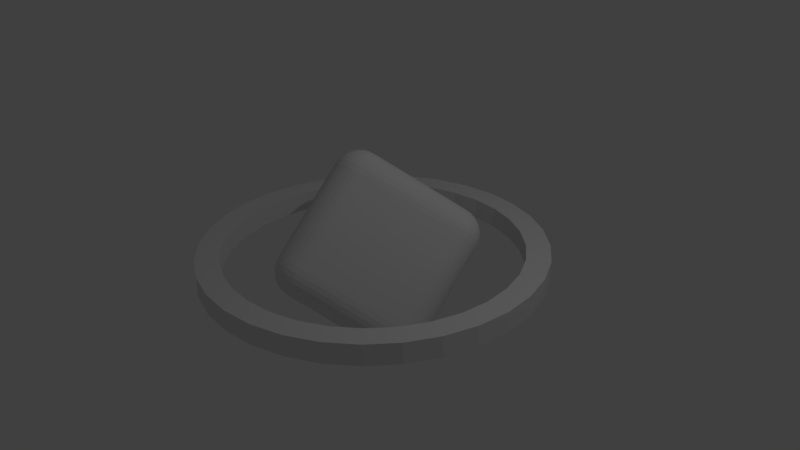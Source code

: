 # Source: GenericEnemy1.blend  (saved by Blender 2.77.0; exported with 4.5.12 LTS)
import bpy
from mathutils import Matrix  # noqa: F401  (used for matrix-valued properties, if any)

bpy.ops.wm.read_factory_settings(use_empty=True)
scene = bpy.context.scene
scene.name = 'Scene'

# ---- collections
col_collection_1 = bpy.data.collections.new('Collection 1'); scene.collection.children.link(col_collection_1)

# ---- materials (node trees are filled in below, after node groups)
mat_material = bpy.data.materials.new('Material')
mat_material.alpha_threshold = 0.0
mat_material.use_transparent_shadow = False
mat_material.roughness = 0.5
mat_material.line_color = (0.0, 0.0, 0.0, 1.0)

# ---- material node trees

# ---- world
world_world = bpy.data.worlds.new('World'); scene.world = world_world
world_world.color = (0.05088, 0.05088, 0.05088)
world_world.use_sun_shadow = False
world_world.sun_shadow_jitter_overblur = 0.0
world_world.cycles.sampling_method = 'MANUAL'

# ---- cameras
cam_camera = bpy.data.cameras.new('Camera')
cam_camera.clip_end = 100.0
cam_camera.lens = 35.0
cam_camera.sensor_width = 32.0
cam_camera.sensor_height = 18.0
cam_camera.ortho_scale = 7.314
cam_camera.dof.focus_distance = 0.0
cam_camera.dof.aperture_fstop = 128.0

# ---- lights
light_lamp = bpy.data.lights.new('Lamp', 'POINT')
light_lamp.transmission_factor = 0.0
light_lamp.cutoff_distance = 30.0
light_lamp.energy = 100.0
light_lamp.shadow_buffer_clip_start = 1.001
light_lamp.shadow_soft_size = 0.1
light_lamp.shadow_maximum_resolution = 0.006
light_lamp.use_absolute_resolution = True

# ---- meshes
me_cylinder = bpy.data.meshes.new('Cylinder')
me_cylinder.from_pydata([(0.0, 1.0, -1.0), (0.0, 1.0, 1.0), (0.1951, 0.9808, 1.0), (0.1951, 0.9808, -1.0), (0.9808, 0.1951, -1.0), (1.0, 7.55e-08, -1.0), (0.9808, -0.1951, -1.0), (0.9239, -0.3827, -1.0), (0.8315, -0.5556, -1.0), (0.7071, -0.7071, -1.0), (0.5556, -0.8315, -1.0), (0.3827, -0.9239, -1.0), (0.1951, -0.9808, -1.0), (-3.258e-07, -1.0, -1.0), (-0.1951, -0.9808, -1.0), (-0.3827, -0.9239, -1.0), (-0.5556, -0.8315, -1.0), (-0.7071, -0.7071, -1.0), (-0.8315, -0.5556, -1.0), (-0.9239, -0.3827, -1.0), (-0.9808, -0.1951, -1.0), (-1.0, 9.656e-07, -1.0), (-0.862, 8.324e-07, -1.0), (-0.8455, -0.1682, -1.0), (-0.7964, -0.3299, -1.0), (-0.7168, -0.4789, -1.0), (-0.6095, -0.6095, -1.0), (-0.4789, -0.7167, -1.0), (-0.3299, -0.7964, -1.0), (-0.1682, -0.8455, -1.0), (-2.809e-07, -0.862, -1.0), (0.1682, -0.8455, -1.0), (0.3299, -0.7964, -1.0), (0.4789, -0.7168, -1.0), (0.6095, -0.6095, -1.0), (0.7168, -0.4789, -1.0), (0.7964, -0.3299, -1.0), (0.8455, -0.1682, -1.0), (0.862, 6.508e-08, -1.0), (0.3827, 0.9239, -1.0), (0.5556, 0.8315, -1.0), (0.7071, 0.7071, -1.0), (0.8315, 0.5556, -1.0), (0.9239, 0.3827, -1.0), (0.8455, 0.1682, -1.0), (0.7964, 0.3299, -1.0), (0.7168, 0.4789, -1.0), (0.6095, 0.6095, -1.0), (0.4789, 0.7168, -1.0), (0.3299, 0.7964, -1.0), (0.1682, 0.8455, -1.0), (0.0, 0.862, -1.0), (-0.1682, 0.8455, -1.0), (-0.3299, 0.7964, -1.0), (-0.4789, 0.7168, -1.0), (-0.6095, 0.6095, -1.0), (-0.7167, 0.4789, -1.0), (-0.7964, 0.3299, -1.0), (-0.8455, 0.1682, -1.0), (-0.9808, 0.1951, -1.0), (-0.9239, 0.3827, -1.0), (-0.8315, 0.5556, -1.0), (-0.7071, 0.7071, -1.0), (-0.5556, 0.8315, -1.0), (-0.3827, 0.9239, -1.0), (-0.1951, 0.9808, -1.0), (-0.1951, 0.9808, 1.0), (-3.258e-07, -1.0, 1.0), (-2.809e-07, -0.862, 1.0), (-0.1682, -0.8455, 1.0), (-0.3299, -0.7964, 1.0), (-0.4789, -0.7167, 1.0), (-0.6095, -0.6095, 1.0), (-0.7168, -0.4789, 1.0), (-0.7964, -0.3299, 1.0), (-0.8455, -0.1682, 1.0), (-0.862, 8.324e-07, 1.0), (-0.8455, 0.1682, 1.0), (-0.7964, 0.3299, 1.0), (-0.7167, 0.4789, 1.0), (-0.6095, 0.6095, 1.0), (-0.4789, 0.7168, 1.0), (-0.3299, 0.7964, 1.0), (-0.1682, 0.8455, 1.0), (0.0, 0.862, 1.0), (0.1682, 0.8455, 1.0), (-0.3827, 0.9239, 1.0), (-0.5556, 0.8315, 1.0), (-0.7071, 0.7071, 1.0), (-0.8315, 0.5556, 1.0), (-0.9239, 0.3827, 1.0), (-0.9808, 0.1951, 1.0), (-1.0, 9.656e-07, 1.0), (-0.9808, -0.1951, 1.0), (-0.9239, -0.3827, 1.0), (-0.8315, -0.5556, 1.0), (-0.7071, -0.7071, 1.0), (-0.5556, -0.8315, 1.0), (-0.3827, -0.9239, 1.0), (-0.1951, -0.9808, 1.0), (0.3299, 0.7964, 1.0), (0.4789, 0.7168, 1.0), (0.6095, 0.6095, 1.0), (0.7168, 0.4789, 1.0), (0.7964, 0.3299, 1.0), (0.8455, 0.1682, 1.0), (0.862, 6.508e-08, 1.0), (0.8455, -0.1682, 1.0), (0.7964, -0.3299, 1.0), (0.7168, -0.4789, 1.0), (0.6095, -0.6095, 1.0), (0.4789, -0.7168, 1.0), (0.3299, -0.7964, 1.0), (0.1682, -0.8455, 1.0), (0.1951, -0.9808, 1.0), (0.3827, -0.9239, 1.0), (0.5556, -0.8315, 1.0), (0.7071, -0.7071, 1.0), (0.8315, -0.5556, 1.0), (0.9239, -0.3827, 1.0), (0.9808, -0.1951, 1.0), (1.0, 7.55e-08, 1.0), (0.9808, 0.1951, 1.0), (0.9239, 0.3827, 1.0), (0.8315, 0.5556, 1.0), (0.7071, 0.7071, 1.0), (0.5556, 0.8315, 1.0), (0.3827, 0.9239, 1.0)], [], [(0, 1, 2, 3), (4, 5, 6, 7, 8, 9, 10, 11, 12, 13, 14, 15, 16, 17, 18, 19, 20, 21, 22, 23, 24, 25, 26, 27, 28, 29, 30, 31, 32, 33, 34, 35, 36, 37, 38), (0, 3, 39, 40, 41, 42, 43, 4, 38, 44, 45, 46, 47, 48, 49, 50, 51, 52, 53, 54, 55, 56, 57, 58, 22, 21, 59, 60, 61, 62, 63, 64, 65), (65, 66, 1, 0), (67, 68, 69, 70, 71, 72, 73, 74, 75, 76, 77, 78, 79, 80, 81, 82, 83, 84, 85, 66, 86, 87, 88, 89, 90, 91, 92, 93, 94, 95, 96, 97, 98, 99), (1, 66, 85, 100, 101, 102, 103, 104, 105, 106, 107, 108, 109, 110, 111, 112, 113, 68, 67, 114, 115, 116, 117, 118, 119, 120, 121, 122, 123, 124, 125, 126, 127, 2), (3, 2, 127, 39), (39, 127, 126, 40), (40, 126, 125, 41), (41, 125, 124, 42), (42, 124, 123, 43), (43, 123, 122, 4), (4, 122, 121, 5), (5, 121, 120, 6), (6, 120, 119, 7), (7, 119, 118, 8), (8, 118, 117, 9), (9, 117, 116, 10), (10, 116, 115, 11), (11, 115, 114, 12), (12, 114, 67, 13), (13, 67, 99, 14), (14, 99, 98, 15), (15, 98, 97, 16), (16, 97, 96, 17), (17, 96, 95, 18), (18, 95, 94, 19), (19, 94, 93, 20), (20, 93, 92, 21), (21, 92, 91, 59), (59, 91, 90, 60), (60, 90, 89, 61), (61, 89, 88, 62), (62, 88, 87, 63), (63, 87, 86, 64), (64, 86, 66, 65), (51, 50, 85, 84), (52, 51, 84, 83), (50, 49, 100, 85), (53, 52, 83, 82), (49, 48, 101, 100), (54, 53, 82, 81), (48, 47, 102, 101), (55, 54, 81, 80), (47, 46, 103, 102), (56, 55, 80, 79), (46, 45, 104, 103), (57, 56, 79, 78), (45, 44, 105, 104), (58, 57, 78, 77), (44, 38, 106, 105), (22, 58, 77, 76), (38, 37, 107, 106), (23, 22, 76, 75), (37, 36, 108, 107), (24, 23, 75, 74), (36, 35, 109, 108), (25, 24, 74, 73), (35, 34, 110, 109), (26, 25, 73, 72), (34, 33, 111, 110), (27, 26, 72, 71), (33, 32, 112, 111), (28, 27, 71, 70), (32, 31, 113, 112), (29, 28, 70, 69), (31, 30, 68, 113), (30, 29, 69, 68)])
me_cylinder.use_remesh_preserve_volume = False
me_cylinder.use_remesh_preserve_attributes = False
me_cylinder.use_mirror_vertex_groups = False
me_cylinder.update()
me_cube = bpy.data.meshes.new('Cube')
me_cube.from_pydata([(1.0, 0.66, -0.66), (0.66, 0.66, -1.0), (0.66, 1.0, -0.66), (0.9935, 0.66, -0.7263), (0.9741, 0.66, -0.7901), (0.9427, 0.66, -0.8489), (0.9004, 0.66, -0.9004), (0.9935, 0.7263, -0.66), (0.9858, 0.7284, -0.7292), (0.9651, 0.7285, -0.7935), (0.9343, 0.7279, -0.8491), (0.8958, 0.7275, -0.8955), (0.9741, 0.7901, -0.66), (0.965, 0.7933, -0.7292), (0.9444, 0.7916, -0.7919), (0.9166, 0.7876, -0.8429), (0.8835, 0.7854, -0.8834), (0.9427, 0.8489, -0.66), (0.9339, 0.8494, -0.7283), (0.9165, 0.843, -0.7878), (0.895, 0.8337, -0.8337), (0.8687, 0.8288, -0.8687), (0.8563, 0.8563, -0.8563), (0.66, 0.7263, -0.9935), (0.66, 0.7901, -0.9741), (0.66, 0.8489, -0.9427), (0.66, 0.9004, -0.9004), (0.7263, 0.66, -0.9935), (0.7284, 0.7292, -0.9858), (0.7285, 0.7935, -0.9651), (0.7279, 0.8491, -0.9343), (0.7275, 0.8955, -0.8958), (0.7901, 0.66, -0.9741), (0.7933, 0.7292, -0.965), (0.7916, 0.7919, -0.9444), (0.7876, 0.8429, -0.9166), (0.7854, 0.8834, -0.8835), (0.8489, 0.66, -0.9427), (0.8494, 0.7283, -0.9339), (0.843, 0.7878, -0.9165), (0.8337, 0.8337, -0.895), (0.8288, 0.8687, -0.8687), (0.7263, 0.9935, -0.66), (0.7901, 0.9741, -0.66), (0.8489, 0.9427, -0.66), (0.9004, 0.9004, -0.66), (0.66, 0.9935, -0.7263), (0.7292, 0.9858, -0.7284), (0.7935, 0.9651, -0.7285), (0.8491, 0.9343, -0.7279), (0.8955, 0.8958, -0.7275), (0.66, 0.9741, -0.7901), (0.7292, 0.965, -0.7933), (0.7919, 0.9444, -0.7916), (0.8429, 0.9166, -0.7876), (0.8834, 0.8835, -0.7854), (0.66, 0.9427, -0.8489), (0.7283, 0.9339, -0.8494), (0.7878, 0.9165, -0.843), (0.8337, 0.895, -0.8337), (0.8687, 0.8687, -0.8288), (1.0, -0.66, -0.66), (0.66, -1.0, -0.66), (0.66, -0.66, -1.0), (0.9935, -0.7263, -0.66), (0.9741, -0.7901, -0.66), (0.9427, -0.8489, -0.66), (0.9004, -0.9004, -0.66), (0.9935, -0.66, -0.7263), (0.9858, -0.7292, -0.7284), (0.9651, -0.7935, -0.7285), (0.9343, -0.8491, -0.7279), (0.8958, -0.8955, -0.7275), (0.9741, -0.66, -0.7901), (0.965, -0.7292, -0.7933), (0.9444, -0.7919, -0.7916), (0.9166, -0.8429, -0.7876), (0.8835, -0.8834, -0.7854), (0.9427, -0.66, -0.8489), (0.9339, -0.7283, -0.8494), (0.9165, -0.7878, -0.843), (0.895, -0.8337, -0.8337), (0.8687, -0.8687, -0.8288), (0.8563, -0.8563, -0.8563), (0.66, -0.9935, -0.7263), (0.66, -0.9741, -0.7901), (0.66, -0.9427, -0.8489), (0.66, -0.9004, -0.9004), (0.7263, -0.9935, -0.66), (0.7284, -0.9858, -0.7292), (0.7285, -0.9651, -0.7935), (0.7279, -0.9343, -0.8491), (0.7275, -0.8958, -0.8955), (0.7901, -0.9741, -0.66), (0.7933, -0.965, -0.7292), (0.7916, -0.9444, -0.7919), (0.7876, -0.9166, -0.8429), (0.7854, -0.8835, -0.8834), (0.8489, -0.9427, -0.66), (0.8494, -0.9339, -0.7283), (0.843, -0.9165, -0.7878), (0.8337, -0.895, -0.8337), (0.8288, -0.8687, -0.8687), (0.7263, -0.66, -0.9935), (0.7901, -0.66, -0.9741), (0.8489, -0.66, -0.9427), (0.9004, -0.66, -0.9004), (0.66, -0.7263, -0.9935), (0.7292, -0.7284, -0.9858), (0.7935, -0.7285, -0.9651), (0.8491, -0.7279, -0.9343), (0.8955, -0.7275, -0.8958), (0.66, -0.7901, -0.9741), (0.7292, -0.7933, -0.965), (0.7919, -0.7916, -0.9444), (0.8429, -0.7876, -0.9166), (0.8834, -0.7854, -0.8835), (0.66, -0.8489, -0.9427), (0.7283, -0.8494, -0.9339), (0.7878, -0.843, -0.9165), (0.8337, -0.8337, -0.895), (0.8687, -0.8288, -0.8687), (-0.66, -1.0, -0.66), (-1.0, -0.66, -0.66), (-0.66, -0.66, -1.0), (-0.7263, -0.9935, -0.66), (-0.7901, -0.9741, -0.66), (-0.8489, -0.9427, -0.66), (-0.9004, -0.9004, -0.66), (-0.66, -0.9935, -0.7263), (-0.7292, -0.9858, -0.7284), (-0.7935, -0.9651, -0.7285), (-0.8491, -0.9343, -0.7279), (-0.8955, -0.8958, -0.7275), (-0.66, -0.9741, -0.7901), (-0.7292, -0.965, -0.7933), (-0.7919, -0.9444, -0.7916), (-0.8429, -0.9166, -0.7876), (-0.8834, -0.8835, -0.7854), (-0.66, -0.9427, -0.8489), (-0.7283, -0.9339, -0.8494), (-0.7878, -0.9165, -0.843), (-0.8337, -0.895, -0.8337), (-0.8687, -0.8687, -0.8288), (-0.8563, -0.8563, -0.8563), (-0.9935, -0.66, -0.7263), (-0.9741, -0.66, -0.7901), (-0.9427, -0.66, -0.8489), (-0.9004, -0.66, -0.9004), (-0.9935, -0.7263, -0.66), (-0.9858, -0.7284, -0.7292), (-0.9651, -0.7285, -0.7935), (-0.9343, -0.7279, -0.8491), (-0.8958, -0.7275, -0.8955), (-0.9741, -0.7901, -0.66), (-0.965, -0.7933, -0.7292), (-0.9444, -0.7916, -0.7919), (-0.9166, -0.7876, -0.8429), (-0.8835, -0.7854, -0.8834), (-0.9427, -0.8489, -0.66), (-0.9339, -0.8494, -0.7283), (-0.9165, -0.843, -0.7878), (-0.895, -0.8337, -0.8337), (-0.8687, -0.8288, -0.8687), (-0.66, -0.7263, -0.9935), (-0.66, -0.7901, -0.9741), (-0.66, -0.8489, -0.9427), (-0.66, -0.9004, -0.9004), (-0.7263, -0.66, -0.9935), (-0.7284, -0.7292, -0.9858), (-0.7285, -0.7935, -0.9651), (-0.7279, -0.8491, -0.9343), (-0.7275, -0.8955, -0.8958), (-0.7901, -0.66, -0.9741), (-0.7933, -0.7292, -0.965), (-0.7916, -0.7919, -0.9444), (-0.7876, -0.8429, -0.9166), (-0.7854, -0.8834, -0.8835), (-0.8489, -0.66, -0.9427), (-0.8494, -0.7283, -0.9339), (-0.843, -0.7878, -0.9165), (-0.8337, -0.8337, -0.895), (-0.8288, -0.8687, -0.8687), (-0.66, 1.0, -0.66), (-0.66, 0.66, -1.0), (-1.0, 0.66, -0.66), (-0.66, 0.9935, -0.7263), (-0.66, 0.9741, -0.7901), (-0.66, 0.9427, -0.8489), (-0.66, 0.9004, -0.9004), (-0.7263, 0.9935, -0.66), (-0.7284, 0.9858, -0.7292), (-0.7285, 0.9651, -0.7935), (-0.7279, 0.9343, -0.8491), (-0.7275, 0.8958, -0.8955), (-0.7901, 0.9741, -0.66), (-0.7933, 0.965, -0.7292), (-0.7916, 0.9444, -0.7919), (-0.7876, 0.9166, -0.8429), (-0.7854, 0.8835, -0.8834), (-0.8489, 0.9427, -0.66), (-0.8494, 0.9339, -0.7283), (-0.843, 0.9165, -0.7878), (-0.8337, 0.895, -0.8337), (-0.8288, 0.8687, -0.8687), (-0.8563, 0.8563, -0.8563), (-0.7263, 0.66, -0.9935), (-0.7901, 0.66, -0.9741), (-0.8489, 0.66, -0.9427), (-0.9004, 0.66, -0.9004), (-0.66, 0.7263, -0.9935), (-0.7292, 0.7284, -0.9858), (-0.7935, 0.7285, -0.9651), (-0.8491, 0.7279, -0.9343), (-0.8955, 0.7275, -0.8958), (-0.66, 0.7901, -0.9741), (-0.7292, 0.7933, -0.965), (-0.7919, 0.7916, -0.9444), (-0.8429, 0.7876, -0.9166), (-0.8834, 0.7854, -0.8835), (-0.66, 0.8489, -0.9427), (-0.7283, 0.8494, -0.9339), (-0.7878, 0.843, -0.9165), (-0.8337, 0.8337, -0.895), (-0.8687, 0.8288, -0.8687), (-0.9935, 0.7263, -0.66), (-0.9741, 0.7901, -0.66), (-0.9427, 0.8489, -0.66), (-0.9004, 0.9004, -0.66), (-0.9935, 0.66, -0.7263), (-0.9858, 0.7292, -0.7284), (-0.9651, 0.7935, -0.7285), (-0.9343, 0.8491, -0.7279), (-0.8958, 0.8955, -0.7275), (-0.9741, 0.66, -0.7901), (-0.965, 0.7292, -0.7933), (-0.9444, 0.7919, -0.7916), (-0.9166, 0.8429, -0.7876), (-0.8835, 0.8834, -0.7854), (-0.9427, 0.66, -0.8489), (-0.9339, 0.7283, -0.8494), (-0.9165, 0.7878, -0.843), (-0.895, 0.8337, -0.8337), (-0.8687, 0.8687, -0.8288), (0.66, 1.0, 0.66), (0.66, 0.66, 1.0), (1.0, 0.66, 0.66), (0.66, 0.9935, 0.7263), (0.66, 0.9741, 0.7901), (0.66, 0.9427, 0.8489), (0.66, 0.9004, 0.9004), (0.7263, 0.9935, 0.66), (0.7284, 0.9858, 0.7292), (0.7285, 0.9651, 0.7935), (0.7279, 0.9343, 0.8491), (0.7275, 0.8958, 0.8955), (0.7901, 0.9741, 0.66), (0.7933, 0.965, 0.7292), (0.7916, 0.9444, 0.7919), (0.7876, 0.9166, 0.8429), (0.7854, 0.8835, 0.8834), (0.8489, 0.9427, 0.66), (0.8494, 0.9339, 0.7283), (0.843, 0.9165, 0.7878), (0.8337, 0.895, 0.8337), (0.8288, 0.8687, 0.8687), (0.8563, 0.8563, 0.8563), (0.7263, 0.66, 0.9935), (0.7901, 0.66, 0.9741), (0.8489, 0.66, 0.9427), (0.9004, 0.66, 0.9004), (0.66, 0.7263, 0.9935), (0.7292, 0.7284, 0.9858), (0.7935, 0.7285, 0.9651), (0.8491, 0.7279, 0.9343), (0.8955, 0.7275, 0.8958), (0.66, 0.7901, 0.9741), (0.7292, 0.7933, 0.965), (0.7919, 0.7916, 0.9444), (0.8429, 0.7876, 0.9166), (0.8834, 0.7854, 0.8835), (0.66, 0.8489, 0.9427), (0.7283, 0.8494, 0.9339), (0.7878, 0.843, 0.9165), (0.8337, 0.8337, 0.895), (0.8687, 0.8288, 0.8687), (0.9935, 0.7263, 0.66), (0.9741, 0.7901, 0.66), (0.9427, 0.8489, 0.66), (0.9004, 0.9004, 0.66), (0.9935, 0.66, 0.7263), (0.9858, 0.7292, 0.7284), (0.9651, 0.7935, 0.7285), (0.9343, 0.8491, 0.7279), (0.8958, 0.8955, 0.7275), (0.9741, 0.66, 0.7901), (0.965, 0.7292, 0.7933), (0.9444, 0.7919, 0.7916), (0.9166, 0.8429, 0.7876), (0.8835, 0.8834, 0.7854), (0.9427, 0.66, 0.8489), (0.9339, 0.7283, 0.8494), (0.9165, 0.7878, 0.843), (0.895, 0.8337, 0.8337), (0.8687, 0.8687, 0.8288), (0.66, -1.0, 0.66), (1.0, -0.66, 0.66), (0.66, -0.66, 1.0), (0.7263, -0.9935, 0.66), (0.7901, -0.9741, 0.66), (0.8489, -0.9427, 0.66), (0.9004, -0.9004, 0.66), (0.66, -0.9935, 0.7263), (0.7292, -0.9858, 0.7284), (0.7935, -0.9651, 0.7285), (0.8491, -0.9343, 0.7279), (0.8955, -0.8958, 0.7275), (0.66, -0.9741, 0.7901), (0.7292, -0.965, 0.7933), (0.7919, -0.9444, 0.7916), (0.8429, -0.9166, 0.7876), (0.8834, -0.8835, 0.7854), (0.66, -0.9427, 0.8489), (0.7283, -0.9339, 0.8494), (0.7878, -0.9165, 0.843), (0.8337, -0.895, 0.8337), (0.8687, -0.8687, 0.8288), (0.8563, -0.8563, 0.8563), (0.9935, -0.66, 0.7263), (0.9741, -0.66, 0.7901), (0.9427, -0.66, 0.8489), (0.9004, -0.66, 0.9004), (0.9935, -0.7263, 0.66), (0.9858, -0.7284, 0.7292), (0.9651, -0.7285, 0.7935), (0.9343, -0.7279, 0.8491), (0.8958, -0.7275, 0.8955), (0.9741, -0.7901, 0.66), (0.965, -0.7933, 0.7292), (0.9444, -0.7916, 0.7919), (0.9166, -0.7876, 0.8429), (0.8835, -0.7854, 0.8834), (0.9427, -0.8489, 0.66), (0.9339, -0.8494, 0.7283), (0.9165, -0.843, 0.7878), (0.895, -0.8337, 0.8337), (0.8687, -0.8288, 0.8687), (0.66, -0.7263, 0.9935), (0.66, -0.7901, 0.9741), (0.66, -0.8489, 0.9427), (0.66, -0.9004, 0.9004), (0.7263, -0.66, 0.9935), (0.7284, -0.7292, 0.9858), (0.7285, -0.7935, 0.9651), (0.7279, -0.8491, 0.9343), (0.7275, -0.8955, 0.8958), (0.7901, -0.66, 0.9741), (0.7933, -0.7292, 0.965), (0.7916, -0.7919, 0.9444), (0.7876, -0.8429, 0.9166), (0.7854, -0.8834, 0.8835), (0.8489, -0.66, 0.9427), (0.8494, -0.7283, 0.9339), (0.843, -0.7878, 0.9165), (0.8337, -0.8337, 0.895), (0.8288, -0.8687, 0.8687), (-1.0, -0.66, 0.66), (-0.66, -1.0, 0.66), (-0.66, -0.66, 1.0), (-0.9935, -0.7263, 0.66), (-0.9741, -0.7901, 0.66), (-0.9427, -0.8489, 0.66), (-0.9004, -0.9004, 0.66), (-0.9935, -0.66, 0.7263), (-0.9858, -0.7292, 0.7284), (-0.9651, -0.7935, 0.7285), (-0.9343, -0.8491, 0.7279), (-0.8958, -0.8955, 0.7275), (-0.9741, -0.66, 0.7901), (-0.965, -0.7292, 0.7933), (-0.9444, -0.7919, 0.7916), (-0.9166, -0.8429, 0.7876), (-0.8835, -0.8834, 0.7854), (-0.9427, -0.66, 0.8489), (-0.9339, -0.7283, 0.8494), (-0.9165, -0.7878, 0.843), (-0.895, -0.8337, 0.8337), (-0.8687, -0.8687, 0.8288), (-0.8563, -0.8563, 0.8563), (-0.66, -0.9935, 0.7263), (-0.66, -0.9741, 0.7901), (-0.66, -0.9427, 0.8489), (-0.66, -0.9004, 0.9004), (-0.7263, -0.9935, 0.66), (-0.7284, -0.9858, 0.7292), (-0.7285, -0.9651, 0.7935), (-0.7279, -0.9343, 0.8491), (-0.7275, -0.8958, 0.8955), (-0.7901, -0.9741, 0.66), (-0.7933, -0.965, 0.7292), (-0.7916, -0.9444, 0.7919), (-0.7876, -0.9166, 0.8429), (-0.7854, -0.8835, 0.8834), (-0.8489, -0.9427, 0.66), (-0.8494, -0.9339, 0.7283), (-0.843, -0.9165, 0.7878), (-0.8337, -0.895, 0.8337), (-0.8288, -0.8687, 0.8687), (-0.7263, -0.66, 0.9935), (-0.7901, -0.66, 0.9741), (-0.8489, -0.66, 0.9427), (-0.9004, -0.66, 0.9004), (-0.66, -0.7263, 0.9935), (-0.7292, -0.7284, 0.9858), (-0.7935, -0.7285, 0.9651), (-0.8491, -0.7279, 0.9343), (-0.8955, -0.7275, 0.8958), (-0.66, -0.7901, 0.9741), (-0.7292, -0.7933, 0.965), (-0.7919, -0.7916, 0.9444), (-0.8429, -0.7876, 0.9166), (-0.8834, -0.7854, 0.8835), (-0.66, -0.8489, 0.9427), (-0.7283, -0.8494, 0.9339), (-0.7878, -0.843, 0.9165), (-0.8337, -0.8337, 0.895), (-0.8687, -0.8288, 0.8687), (-1.0, 0.66, 0.66), (-0.66, 0.66, 1.0), (-0.66, 1.0, 0.66), (-0.9935, 0.66, 0.7263), (-0.9741, 0.66, 0.7901), (-0.9427, 0.66, 0.8489), (-0.9004, 0.66, 0.9004), (-0.9935, 0.7263, 0.66), (-0.9858, 0.7284, 0.7292), (-0.9651, 0.7285, 0.7935), (-0.9343, 0.7279, 0.8491), (-0.8958, 0.7275, 0.8955), (-0.9741, 0.7901, 0.66), (-0.965, 0.7933, 0.7292), (-0.9444, 0.7916, 0.7919), (-0.9166, 0.7876, 0.8429), (-0.8835, 0.7854, 0.8834), (-0.9427, 0.8489, 0.66), (-0.9339, 0.8494, 0.7283), (-0.9165, 0.843, 0.7878), (-0.895, 0.8337, 0.8337), (-0.8687, 0.8288, 0.8687), (-0.8563, 0.8563, 0.8563), (-0.66, 0.7263, 0.9935), (-0.66, 0.7901, 0.9741), (-0.66, 0.8489, 0.9427), (-0.66, 0.9004, 0.9004), (-0.7263, 0.66, 0.9935), (-0.7284, 0.7292, 0.9858), (-0.7285, 0.7935, 0.9651), (-0.7279, 0.8491, 0.9343), (-0.7275, 0.8955, 0.8958), (-0.7901, 0.66, 0.9741), (-0.7933, 0.7292, 0.965), (-0.7916, 0.7919, 0.9444), (-0.7876, 0.8429, 0.9166), (-0.7854, 0.8834, 0.8835), (-0.8489, 0.66, 0.9427), (-0.8494, 0.7283, 0.9339), (-0.843, 0.7878, 0.9165), (-0.8337, 0.8337, 0.895), (-0.8288, 0.8687, 0.8687), (-0.7263, 0.9935, 0.66), (-0.7901, 0.9741, 0.66), (-0.8489, 0.9427, 0.66), (-0.9004, 0.9004, 0.66), (-0.66, 0.9935, 0.7263), (-0.7292, 0.9858, 0.7284), (-0.7935, 0.9651, 0.7285), (-0.8491, 0.9343, 0.7279), (-0.8955, 0.8958, 0.7275), (-0.66, 0.9741, 0.7901), (-0.7292, 0.965, 0.7933), (-0.7919, 0.9444, 0.7916), (-0.8429, 0.9166, 0.7876), (-0.8834, 0.8835, 0.7854), (-0.66, 0.9427, 0.8489), (-0.7283, 0.9339, 0.8494), (-0.7878, 0.9165, 0.843), (-0.8337, 0.895, 0.8337), (-0.8687, 0.8687, 0.8288)], [], [(244, 2, 183, 429), (62, 305, 367, 122), (123, 366, 427, 185), (245, 428, 368, 307), (0, 246, 306, 61), (0, 3, 8, 7), (3, 4, 9, 8), (4, 5, 10, 9), (5, 6, 11, 10), (7, 8, 13, 12), (8, 9, 14, 13), (9, 10, 15, 14), (10, 11, 16, 15), (12, 13, 18, 17), (13, 14, 19, 18), (14, 15, 20, 19), (15, 16, 21, 20), (17, 18, 50, 45), (18, 19, 55, 50), (19, 20, 60, 55), (20, 21, 22, 60), (1, 23, 28, 27), (23, 24, 29, 28), (24, 25, 30, 29), (25, 26, 31, 30), (27, 28, 33, 32), (28, 29, 34, 33), (29, 30, 35, 34), (30, 31, 36, 35), (32, 33, 38, 37), (33, 34, 39, 38), (34, 35, 40, 39), (35, 36, 41, 40), (37, 38, 11, 6), (38, 39, 16, 11), (39, 40, 21, 16), (40, 41, 22, 21), (2, 42, 47, 46), (42, 43, 48, 47), (43, 44, 49, 48), (44, 45, 50, 49), (46, 47, 52, 51), (47, 48, 53, 52), (48, 49, 54, 53), (49, 50, 55, 54), (51, 52, 57, 56), (52, 53, 58, 57), (53, 54, 59, 58), (54, 55, 60, 59), (56, 57, 31, 26), (57, 58, 36, 31), (58, 59, 41, 36), (59, 60, 22, 41), (61, 64, 69, 68), (64, 65, 70, 69), (65, 66, 71, 70), (66, 67, 72, 71), (68, 69, 74, 73), (69, 70, 75, 74), (70, 71, 76, 75), (71, 72, 77, 76), (73, 74, 79, 78), (74, 75, 80, 79), (75, 76, 81, 80), (76, 77, 82, 81), (78, 79, 111, 106), (79, 80, 116, 111), (80, 81, 121, 116), (81, 82, 83, 121), (62, 84, 89, 88), (84, 85, 90, 89), (85, 86, 91, 90), (86, 87, 92, 91), (88, 89, 94, 93), (89, 90, 95, 94), (90, 91, 96, 95), (91, 92, 97, 96), (93, 94, 99, 98), (94, 95, 100, 99), (95, 96, 101, 100), (96, 97, 102, 101), (98, 99, 72, 67), (99, 100, 77, 72), (100, 101, 82, 77), (101, 102, 83, 82), (63, 103, 108, 107), (103, 104, 109, 108), (104, 105, 110, 109), (105, 106, 111, 110), (107, 108, 113, 112), (108, 109, 114, 113), (109, 110, 115, 114), (110, 111, 116, 115), (112, 113, 118, 117), (113, 114, 119, 118), (114, 115, 120, 119), (115, 116, 121, 120), (117, 118, 92, 87), (118, 119, 97, 92), (119, 120, 102, 97), (120, 121, 83, 102), (122, 125, 130, 129), (125, 126, 131, 130), (126, 127, 132, 131), (127, 128, 133, 132), (129, 130, 135, 134), (130, 131, 136, 135), (131, 132, 137, 136), (132, 133, 138, 137), (134, 135, 140, 139), (135, 136, 141, 140), (136, 137, 142, 141), (137, 138, 143, 142), (139, 140, 172, 167), (140, 141, 177, 172), (141, 142, 182, 177), (142, 143, 144, 182), (123, 145, 150, 149), (145, 146, 151, 150), (146, 147, 152, 151), (147, 148, 153, 152), (149, 150, 155, 154), (150, 151, 156, 155), (151, 152, 157, 156), (152, 153, 158, 157), (154, 155, 160, 159), (155, 156, 161, 160), (156, 157, 162, 161), (157, 158, 163, 162), (159, 160, 133, 128), (160, 161, 138, 133), (161, 162, 143, 138), (162, 163, 144, 143), (124, 164, 169, 168), (164, 165, 170, 169), (165, 166, 171, 170), (166, 167, 172, 171), (168, 169, 174, 173), (169, 170, 175, 174), (170, 171, 176, 175), (171, 172, 177, 176), (173, 174, 179, 178), (174, 175, 180, 179), (175, 176, 181, 180), (176, 177, 182, 181), (178, 179, 153, 148), (179, 180, 158, 153), (180, 181, 163, 158), (181, 182, 144, 163), (183, 186, 191, 190), (186, 187, 192, 191), (187, 188, 193, 192), (188, 189, 194, 193), (190, 191, 196, 195), (191, 192, 197, 196), (192, 193, 198, 197), (193, 194, 199, 198), (195, 196, 201, 200), (196, 197, 202, 201), (197, 198, 203, 202), (198, 199, 204, 203), (200, 201, 233, 228), (201, 202, 238, 233), (202, 203, 243, 238), (203, 204, 205, 243), (184, 206, 211, 210), (206, 207, 212, 211), (207, 208, 213, 212), (208, 209, 214, 213), (210, 211, 216, 215), (211, 212, 217, 216), (212, 213, 218, 217), (213, 214, 219, 218), (215, 216, 221, 220), (216, 217, 222, 221), (217, 218, 223, 222), (218, 219, 224, 223), (220, 221, 194, 189), (221, 222, 199, 194), (222, 223, 204, 199), (223, 224, 205, 204), (185, 225, 230, 229), (225, 226, 231, 230), (226, 227, 232, 231), (227, 228, 233, 232), (229, 230, 235, 234), (230, 231, 236, 235), (231, 232, 237, 236), (232, 233, 238, 237), (234, 235, 240, 239), (235, 236, 241, 240), (236, 237, 242, 241), (237, 238, 243, 242), (239, 240, 214, 209), (240, 241, 219, 214), (241, 242, 224, 219), (242, 243, 205, 224), (244, 247, 252, 251), (247, 248, 253, 252), (248, 249, 254, 253), (249, 250, 255, 254), (251, 252, 257, 256), (252, 253, 258, 257), (253, 254, 259, 258), (254, 255, 260, 259), (256, 257, 262, 261), (257, 258, 263, 262), (258, 259, 264, 263), (259, 260, 265, 264), (261, 262, 294, 289), (262, 263, 299, 294), (263, 264, 304, 299), (264, 265, 266, 304), (245, 267, 272, 271), (267, 268, 273, 272), (268, 269, 274, 273), (269, 270, 275, 274), (271, 272, 277, 276), (272, 273, 278, 277), (273, 274, 279, 278), (274, 275, 280, 279), (276, 277, 282, 281), (277, 278, 283, 282), (278, 279, 284, 283), (279, 280, 285, 284), (281, 282, 255, 250), (282, 283, 260, 255), (283, 284, 265, 260), (284, 285, 266, 265), (246, 286, 291, 290), (286, 287, 292, 291), (287, 288, 293, 292), (288, 289, 294, 293), (290, 291, 296, 295), (291, 292, 297, 296), (292, 293, 298, 297), (293, 294, 299, 298), (295, 296, 301, 300), (296, 297, 302, 301), (297, 298, 303, 302), (298, 299, 304, 303), (300, 301, 275, 270), (301, 302, 280, 275), (302, 303, 285, 280), (303, 304, 266, 285), (305, 308, 313, 312), (308, 309, 314, 313), (309, 310, 315, 314), (310, 311, 316, 315), (312, 313, 318, 317), (313, 314, 319, 318), (314, 315, 320, 319), (315, 316, 321, 320), (317, 318, 323, 322), (318, 319, 324, 323), (319, 320, 325, 324), (320, 321, 326, 325), (322, 323, 355, 350), (323, 324, 360, 355), (324, 325, 365, 360), (325, 326, 327, 365), (306, 328, 333, 332), (328, 329, 334, 333), (329, 330, 335, 334), (330, 331, 336, 335), (332, 333, 338, 337), (333, 334, 339, 338), (334, 335, 340, 339), (335, 336, 341, 340), (337, 338, 343, 342), (338, 339, 344, 343), (339, 340, 345, 344), (340, 341, 346, 345), (342, 343, 316, 311), (343, 344, 321, 316), (344, 345, 326, 321), (345, 346, 327, 326), (307, 347, 352, 351), (347, 348, 353, 352), (348, 349, 354, 353), (349, 350, 355, 354), (351, 352, 357, 356), (352, 353, 358, 357), (353, 354, 359, 358), (354, 355, 360, 359), (356, 357, 362, 361), (357, 358, 363, 362), (358, 359, 364, 363), (359, 360, 365, 364), (361, 362, 336, 331), (362, 363, 341, 336), (363, 364, 346, 341), (364, 365, 327, 346), (366, 369, 374, 373), (369, 370, 375, 374), (370, 371, 376, 375), (371, 372, 377, 376), (373, 374, 379, 378), (374, 375, 380, 379), (375, 376, 381, 380), (376, 377, 382, 381), (378, 379, 384, 383), (379, 380, 385, 384), (380, 381, 386, 385), (381, 382, 387, 386), (383, 384, 416, 411), (384, 385, 421, 416), (385, 386, 426, 421), (386, 387, 388, 426), (367, 389, 394, 393), (389, 390, 395, 394), (390, 391, 396, 395), (391, 392, 397, 396), (393, 394, 399, 398), (394, 395, 400, 399), (395, 396, 401, 400), (396, 397, 402, 401), (398, 399, 404, 403), (399, 400, 405, 404), (400, 401, 406, 405), (401, 402, 407, 406), (403, 404, 377, 372), (404, 405, 382, 377), (405, 406, 387, 382), (406, 407, 388, 387), (368, 408, 413, 412), (408, 409, 414, 413), (409, 410, 415, 414), (410, 411, 416, 415), (412, 413, 418, 417), (413, 414, 419, 418), (414, 415, 420, 419), (415, 416, 421, 420), (417, 418, 423, 422), (418, 419, 424, 423), (419, 420, 425, 424), (420, 421, 426, 425), (422, 423, 397, 392), (423, 424, 402, 397), (424, 425, 407, 402), (425, 426, 388, 407), (427, 430, 435, 434), (430, 431, 436, 435), (431, 432, 437, 436), (432, 433, 438, 437), (434, 435, 440, 439), (435, 436, 441, 440), (436, 437, 442, 441), (437, 438, 443, 442), (439, 440, 445, 444), (440, 441, 446, 445), (441, 442, 447, 446), (442, 443, 448, 447), (444, 445, 477, 472), (445, 446, 482, 477), (446, 447, 487, 482), (447, 448, 449, 487), (428, 450, 455, 454), (450, 451, 456, 455), (451, 452, 457, 456), (452, 453, 458, 457), (454, 455, 460, 459), (455, 456, 461, 460), (456, 457, 462, 461), (457, 458, 463, 462), (459, 460, 465, 464), (460, 461, 466, 465), (461, 462, 467, 466), (462, 463, 468, 467), (464, 465, 438, 433), (465, 466, 443, 438), (466, 467, 448, 443), (467, 468, 449, 448), (429, 469, 474, 473), (469, 470, 475, 474), (470, 471, 476, 475), (471, 472, 477, 476), (473, 474, 479, 478), (474, 475, 480, 479), (475, 476, 481, 480), (476, 477, 482, 481), (478, 479, 484, 483), (479, 480, 485, 484), (480, 481, 486, 485), (481, 482, 487, 486), (483, 484, 458, 453), (484, 485, 463, 458), (485, 486, 468, 463), (486, 487, 449, 468), (0, 61, 68, 3), (3, 68, 73, 4), (4, 73, 78, 5), (5, 78, 106, 6), (6, 106, 105, 37), (37, 105, 104, 32), (32, 104, 103, 27), (27, 103, 63, 1), (1, 184, 210, 23), (23, 210, 215, 24), (24, 215, 220, 25), (25, 220, 189, 26), (26, 189, 188, 56), (56, 188, 187, 51), (51, 187, 186, 46), (46, 186, 183, 2), (2, 244, 251, 42), (42, 251, 256, 43), (43, 256, 261, 44), (44, 261, 289, 45), (45, 289, 288, 17), (17, 288, 287, 12), (12, 287, 286, 7), (7, 286, 246, 0), (62, 122, 129, 84), (84, 129, 134, 85), (85, 134, 139, 86), (86, 139, 167, 87), (87, 167, 166, 117), (117, 166, 165, 112), (112, 165, 164, 107), (107, 164, 124, 63), (61, 306, 332, 64), (64, 332, 337, 65), (65, 337, 342, 66), (66, 342, 311, 67), (67, 311, 310, 98), (98, 310, 309, 93), (93, 309, 308, 88), (88, 308, 305, 62), (123, 185, 229, 145), (145, 229, 234, 146), (146, 234, 239, 147), (147, 239, 209, 148), (148, 209, 208, 178), (178, 208, 207, 173), (173, 207, 206, 168), (168, 206, 184, 124), (122, 367, 393, 125), (125, 393, 398, 126), (126, 398, 403, 127), (127, 403, 372, 128), (128, 372, 371, 159), (159, 371, 370, 154), (154, 370, 369, 149), (149, 369, 366, 123), (185, 427, 434, 225), (225, 434, 439, 226), (226, 439, 444, 227), (227, 444, 472, 228), (228, 472, 471, 200), (200, 471, 470, 195), (195, 470, 469, 190), (190, 469, 429, 183), (245, 307, 351, 267), (267, 351, 356, 268), (268, 356, 361, 269), (269, 361, 331, 270), (270, 331, 330, 300), (300, 330, 329, 295), (295, 329, 328, 290), (290, 328, 306, 246), (244, 429, 473, 247), (247, 473, 478, 248), (248, 478, 483, 249), (249, 483, 453, 250), (250, 453, 452, 281), (281, 452, 451, 276), (276, 451, 450, 271), (271, 450, 428, 245), (307, 368, 412, 347), (347, 412, 417, 348), (348, 417, 422, 349), (349, 422, 392, 350), (350, 392, 391, 322), (322, 391, 390, 317), (317, 390, 389, 312), (312, 389, 367, 305), (368, 428, 454, 408), (408, 454, 459, 409), (409, 459, 464, 410), (410, 464, 433, 411), (411, 433, 432, 383), (383, 432, 431, 378), (378, 431, 430, 373), (373, 430, 427, 366), (1, 63, 124, 184)])
me_cube.materials.append(mat_material)
me_cube.use_remesh_preserve_volume = False
me_cube.use_remesh_preserve_attributes = False
me_cube.use_mirror_vertex_groups = False
me_cube.auto_texspace = False
me_cube.update()

# ---- objects
ob_cylinder = bpy.data.objects.new('Cylinder', me_cylinder)
ob_cube = bpy.data.objects.new('Cube', me_cube)
ob_lamp = bpy.data.objects.new('Lamp', light_lamp)
ob_camera = bpy.data.objects.new('Camera', cam_camera)

# ---- transforms, parenting, visibility, modifiers, constraints
ob_cylinder.location = (0.0, 0.0, 0.0)
ob_cylinder.scale = (2.255, 2.255, 0.1377)
ob_cylinder.lineart.crease_threshold = 0.0
ob_cube.location = (0.0, 0.0, 0.0)
ob_cube.rotation_euler = (0.9553, 0.5236, 0.6155)
ob_cube.lock_rotations_4d = False
ob_cube.empty_display_type = 'ARROWS'
ob_cube.show_texture_space = True
ob_cube.lineart.crease_threshold = 0.0
ob_lamp.location = (4.076, 1.005, 5.904)
ob_lamp.rotation_euler = (0.6503, 0.05522, 1.866)
ob_lamp.lock_rotations_4d = False
ob_lamp.empty_display_type = 'ARROWS'
ob_lamp.color = (0.0, 0.0, 0.0, 0.0)
ob_lamp.lineart.crease_threshold = 0.0
ob_camera.location = (7.481, -6.508, 5.344)
ob_camera.rotation_euler = (1.109, 0.01082, 0.8149)
ob_camera.lock_rotations_4d = False
ob_camera.empty_display_type = 'ARROWS'
ob_camera.color = (0.0, 0.0, 0.0, 0.0)
ob_camera.display_type = 'WIRE'
ob_camera.lineart.crease_threshold = 0.0

# ---- collection membership
col_collection_1.objects.link(ob_cylinder)
col_collection_1.objects.link(ob_cube)
col_collection_1.objects.link(ob_lamp)
col_collection_1.objects.link(ob_camera)

# ---- scene / render settings (as saved in the file)
scene.camera = ob_camera
scene.frame_start = 1; scene.frame_end = 250; scene.frame_set(1)
scene.render.engine = 'BLENDER_EEVEE_NEXT'
scene.render.resolution_percentage = 50
scene.render.dither_intensity = 0.0
scene.cycles.use_denoising = False
scene.cycles.samples = 128
scene.cycles.sampling_pattern = 'TABULATED_SOBOL'
scene.cycles.light_sampling_threshold = 0.0
scene.cycles.use_adaptive_sampling = False
scene.cycles.use_light_tree = False
scene.cycles.blur_glossy = 0.0
scene.cycles.sample_clamp_indirect = 0.0
scene.view_settings.view_transform = 'Standard'
bpy.context.view_layer.update()
